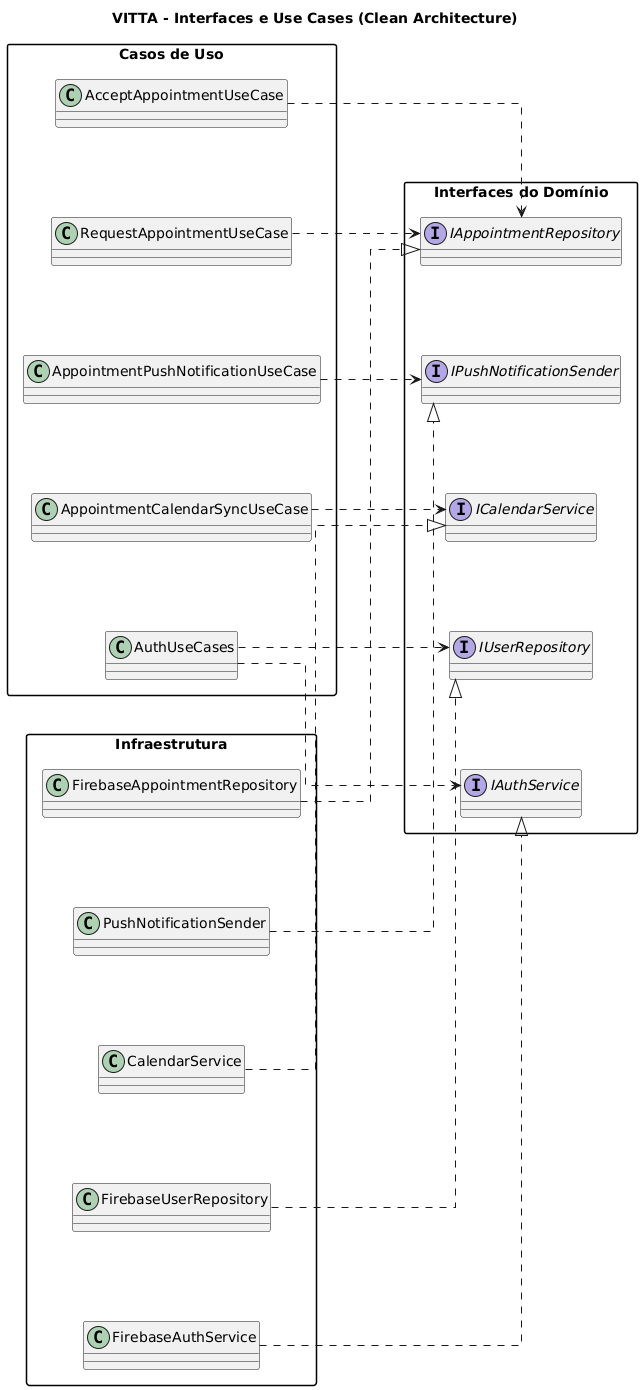

The diagram above was rendered by PlantUML. Its source (embedded in the PNG):
@startuml
title VITTA - Interfaces e Use Cases (Clean Architecture)

left to right direction
skinparam linetype ortho
skinparam nodesep 90
skinparam ranksep 100
skinparam packageStyle rectangle
skinparam shadowing false

' =======================
' CAMADA DE CASOS DE USO
' =======================
package "Casos de Uso" as UC {

  class AuthUseCases
  class RequestAppointmentUseCase
  class AcceptAppointmentUseCase
  class AppointmentCalendarSyncUseCase
  class AppointmentPushNotificationUseCase
}

' =======================
' CONTRATOS DO DOMÍNIO
' =======================
package "Interfaces do Domínio" as IF {

  interface IAuthService
  interface IUserRepository
  interface IAppointmentRepository
  interface ICalendarService
  interface IPushNotificationSender
}

' =======================
' INFRAESTRUTURA
' =======================
package "Infraestrutura" as INF {

  class FirebaseAuthService
  class FirebaseUserRepository
  class FirebaseAppointmentRepository
  class CalendarService
  class PushNotificationSender
}

' =======================
' DEPENDÊNCIAS (DIP)
' =======================
AuthUseCases ..> IAuthService
AuthUseCases ..> IUserRepository

RequestAppointmentUseCase ..> IAppointmentRepository
AcceptAppointmentUseCase ..> IAppointmentRepository

AppointmentCalendarSyncUseCase ..> ICalendarService
AppointmentPushNotificationUseCase ..> IPushNotificationSender

' =======================
' IMPLEMENTAÇÕES
' =======================
FirebaseAuthService ..|> IAuthService
FirebaseUserRepository ..|> IUserRepository
FirebaseAppointmentRepository ..|> IAppointmentRepository
CalendarService ..|> ICalendarService
PushNotificationSender ..|> IPushNotificationSender
@enduml